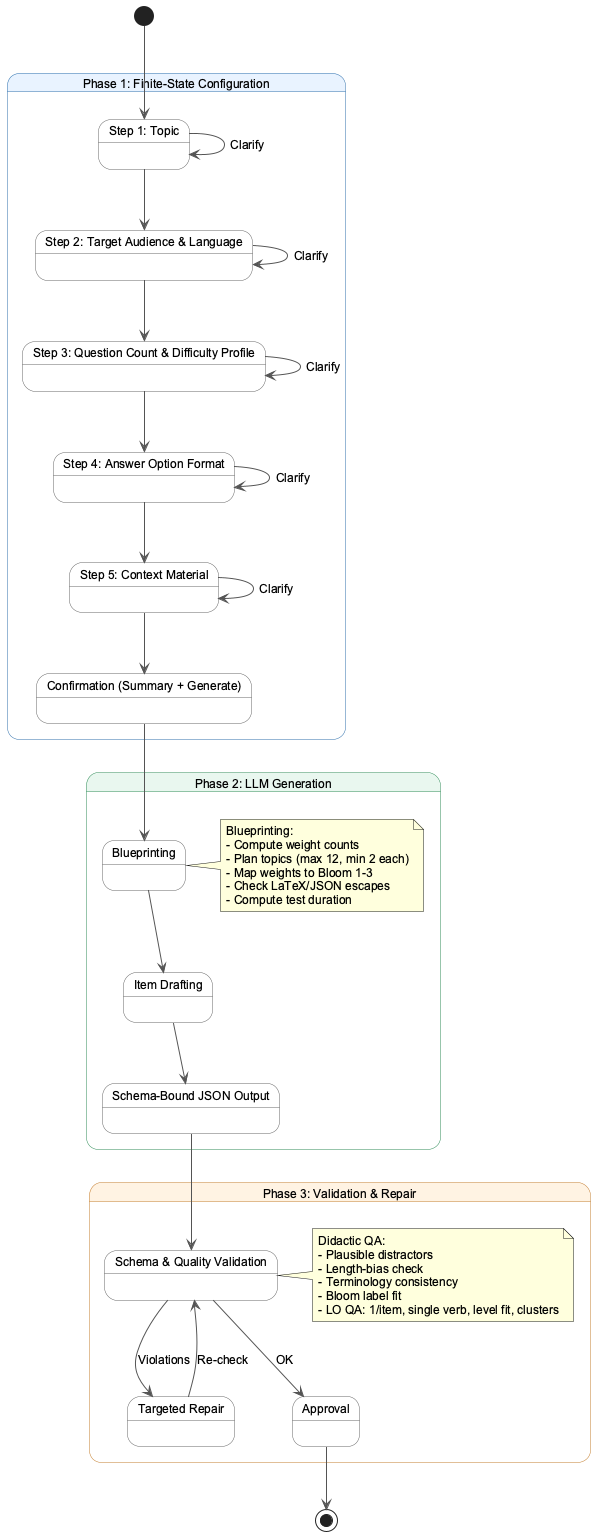

The diagram above was rendered by PlantUML. Its source (embedded in the PNG):
@startuml
' MC-Test LLM item-generation FSM (updated from prompts)

top to bottom direction
skinparam backgroundColor white
skinparam shadowing false
skinparam defaultFontName "Arial"
skinparam defaultFontSize 12
skinparam ArrowColor #555555
skinparam state {
  BackgroundColor white
  BorderColor #666666
  RoundCorner 10
  MinimumWidth 200
  MinimumHeight 42
}

skinparam state<<phase1>> {
  BackgroundColor #E8F3FF
  BorderColor #2F6FAB
}
skinparam state<<phase2>> {
  BackgroundColor #E9F7EF
  BorderColor #2E8B57
}
skinparam state<<phase3>> {
  BackgroundColor #FFF2E2
  BorderColor #C27C2C
}
state "Phase 1: Finite-State Configuration" as CFG <<phase1>> {
  state "Step 1: Topic" as C1
  state "Step 2: Target Audience & Language" as C2
  state "Step 3: Question Count & Difficulty Profile" as C3
  state "Step 4: Answer Option Format" as C4
  state "Step 5: Context Material" as C5
  state "Confirmation (Summary + Generate)" as C7

  C1 --> C2
  C2 --> C3
  C3 --> C4
  C4 --> C5
  C5 --> C7
  C1 --> C1 : Clarify
  C2 --> C2 : Clarify
  C3 --> C3 : Clarify
  C4 --> C4 : Clarify
  C5 --> C5 : Clarify

}

state "Phase 2: LLM Generation" as GEN <<phase2>> {
  state "Blueprinting" as G1
  state "Item Drafting" as G2
  state "Schema-Bound JSON Output" as G3
  G1 --> G2
  G2 --> G3

  note right of G1
    Blueprinting:
    - Compute weight counts
    - Plan topics (max 12, min 2 each)
    - Map weights to Bloom 1-3
    - Check LaTeX/JSON escapes
    - Compute test duration
  end note
}

state "Phase 3: Validation & Repair" as QA <<phase3>> {
  state "Schema & Quality Validation" as V1
  state "Targeted Repair" as V2
  state "Approval" as V3

  V1 --> V2 : Violations
  V2 --> V1 : Re-check
  V1 --> V3 : OK

  note right of V1
    Didactic QA:
    - Plausible distractors
    - Length-bias check
    - Terminology consistency
    - Bloom label fit
    - LO QA: 1/item, single verb, level fit, clusters
  end note
}

[*] --> C1
C7 --> G1
G3 --> V1
V3 --> [*]

@enduml